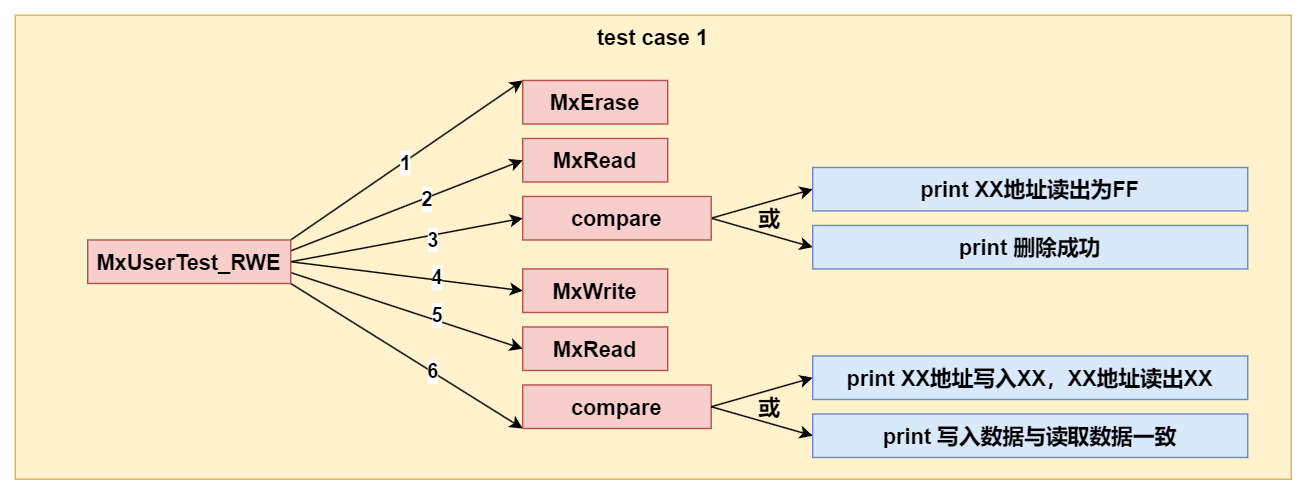

The diagram above was exported from draw.io. Its source (the exported page's mxGraphModel, read from the mxfile embedded in the PNG):
<mxGraphModel dx="1834" dy="836" grid="1" gridSize="10" guides="1" tooltips="1" connect="1" arrows="1" fold="1" page="0" pageScale="1" pageWidth="827" pageHeight="1169" math="0" shadow="0">
  <root>
    <mxCell id="0" />
    <mxCell id="1" parent="0" />
    <mxCell id="t4lTbnx6Mn0Wz-NhQw-Y-33" value="&lt;font style=&quot;font-size: 15px;&quot;&gt;&lt;b&gt;test case 1&lt;/b&gt;&lt;/font&gt;" style="rounded=0;whiteSpace=wrap;html=1;fillColor=#fff2cc;strokeColor=#d6b656;verticalAlign=top;" vertex="1" parent="1">
      <mxGeometry x="-260" y="285" width="880" height="320" as="geometry" />
    </mxCell>
    <mxCell id="t4lTbnx6Mn0Wz-NhQw-Y-1" value="MxRead" style="text;html=1;align=center;verticalAlign=middle;whiteSpace=wrap;rounded=0;strokeColor=#b85450;fillColor=#f8cecc;fontSize=15;fontStyle=1" vertex="1" parent="1">
      <mxGeometry x="90" y="370" width="100" height="30" as="geometry" />
    </mxCell>
    <mxCell id="t4lTbnx6Mn0Wz-NhQw-Y-3" value="MxErase" style="text;html=1;align=center;verticalAlign=middle;whiteSpace=wrap;rounded=0;strokeColor=#b85450;fillColor=#f8cecc;fontSize=15;fontStyle=1" vertex="1" parent="1">
      <mxGeometry x="90" y="330" width="100" height="30" as="geometry" />
    </mxCell>
    <mxCell id="t4lTbnx6Mn0Wz-NhQw-Y-39" style="rounded=0;orthogonalLoop=1;jettySize=auto;html=1;exitX=1;exitY=0.5;exitDx=0;exitDy=0;entryX=0;entryY=0.5;entryDx=0;entryDy=0;" edge="1" parent="1" source="t4lTbnx6Mn0Wz-NhQw-Y-7" target="t4lTbnx6Mn0Wz-NhQw-Y-37">
      <mxGeometry relative="1" as="geometry" />
    </mxCell>
    <mxCell id="t4lTbnx6Mn0Wz-NhQw-Y-40" style="rounded=0;orthogonalLoop=1;jettySize=auto;html=1;exitX=1;exitY=0.5;exitDx=0;exitDy=0;entryX=0;entryY=0.5;entryDx=0;entryDy=0;" edge="1" parent="1" source="t4lTbnx6Mn0Wz-NhQw-Y-7" target="t4lTbnx6Mn0Wz-NhQw-Y-38">
      <mxGeometry relative="1" as="geometry" />
    </mxCell>
    <mxCell id="t4lTbnx6Mn0Wz-NhQw-Y-7" value="compare" style="text;html=1;align=center;verticalAlign=middle;whiteSpace=wrap;rounded=0;strokeColor=#b85450;fillColor=#f8cecc;fontSize=15;fontStyle=1" vertex="1" parent="1">
      <mxGeometry x="90" y="410" width="130" height="30" as="geometry" />
    </mxCell>
    <mxCell id="t4lTbnx6Mn0Wz-NhQw-Y-21" style="rounded=0;orthogonalLoop=1;jettySize=auto;html=1;exitX=1;exitY=0;exitDx=0;exitDy=0;entryX=0;entryY=0;entryDx=0;entryDy=0;" edge="1" parent="1" source="t4lTbnx6Mn0Wz-NhQw-Y-9" target="t4lTbnx6Mn0Wz-NhQw-Y-3">
      <mxGeometry relative="1" as="geometry" />
    </mxCell>
    <mxCell id="t4lTbnx6Mn0Wz-NhQw-Y-27" value="1" style="edgeLabel;html=1;align=center;verticalAlign=middle;resizable=0;points=[];fontSize=14;fontStyle=1" vertex="1" connectable="0" parent="t4lTbnx6Mn0Wz-NhQw-Y-21">
      <mxGeometry x="-0.0286" y="-1" relative="1" as="geometry">
        <mxPoint y="-1" as="offset" />
      </mxGeometry>
    </mxCell>
    <mxCell id="t4lTbnx6Mn0Wz-NhQw-Y-22" style="rounded=0;orthogonalLoop=1;jettySize=auto;html=1;exitX=1;exitY=1;exitDx=0;exitDy=0;entryX=0;entryY=1;entryDx=0;entryDy=0;" edge="1" parent="1" source="t4lTbnx6Mn0Wz-NhQw-Y-9" target="t4lTbnx6Mn0Wz-NhQw-Y-20">
      <mxGeometry relative="1" as="geometry" />
    </mxCell>
    <mxCell id="t4lTbnx6Mn0Wz-NhQw-Y-32" value="6" style="edgeLabel;html=1;align=center;verticalAlign=middle;resizable=0;points=[];fontSize=14;fontStyle=1" vertex="1" connectable="0" parent="t4lTbnx6Mn0Wz-NhQw-Y-22">
      <mxGeometry x="0.2236" relative="1" as="geometry">
        <mxPoint as="offset" />
      </mxGeometry>
    </mxCell>
    <mxCell id="t4lTbnx6Mn0Wz-NhQw-Y-23" style="rounded=0;orthogonalLoop=1;jettySize=auto;html=1;exitX=1;exitY=0.25;exitDx=0;exitDy=0;entryX=0;entryY=0.5;entryDx=0;entryDy=0;" edge="1" parent="1" source="t4lTbnx6Mn0Wz-NhQw-Y-9" target="t4lTbnx6Mn0Wz-NhQw-Y-1">
      <mxGeometry relative="1" as="geometry" />
    </mxCell>
    <mxCell id="t4lTbnx6Mn0Wz-NhQw-Y-28" value="2" style="edgeLabel;html=1;align=center;verticalAlign=middle;resizable=0;points=[];fontSize=14;fontStyle=1" vertex="1" connectable="0" parent="t4lTbnx6Mn0Wz-NhQw-Y-23">
      <mxGeometry x="0.1632" relative="1" as="geometry">
        <mxPoint as="offset" />
      </mxGeometry>
    </mxCell>
    <mxCell id="t4lTbnx6Mn0Wz-NhQw-Y-24" style="rounded=0;orthogonalLoop=1;jettySize=auto;html=1;exitX=1;exitY=0.5;exitDx=0;exitDy=0;entryX=0;entryY=0.5;entryDx=0;entryDy=0;" edge="1" parent="1" source="t4lTbnx6Mn0Wz-NhQw-Y-9" target="t4lTbnx6Mn0Wz-NhQw-Y-7">
      <mxGeometry relative="1" as="geometry" />
    </mxCell>
    <mxCell id="t4lTbnx6Mn0Wz-NhQw-Y-29" value="3" style="edgeLabel;html=1;align=center;verticalAlign=middle;resizable=0;points=[];fontSize=14;fontStyle=1" vertex="1" connectable="0" parent="t4lTbnx6Mn0Wz-NhQw-Y-24">
      <mxGeometry x="0.2174" y="-3" relative="1" as="geometry">
        <mxPoint as="offset" />
      </mxGeometry>
    </mxCell>
    <mxCell id="t4lTbnx6Mn0Wz-NhQw-Y-25" style="rounded=0;orthogonalLoop=1;jettySize=auto;html=1;exitX=1;exitY=0.5;exitDx=0;exitDy=0;entryX=0;entryY=0.5;entryDx=0;entryDy=0;" edge="1" parent="1" source="t4lTbnx6Mn0Wz-NhQw-Y-9" target="t4lTbnx6Mn0Wz-NhQw-Y-18">
      <mxGeometry relative="1" as="geometry" />
    </mxCell>
    <mxCell id="t4lTbnx6Mn0Wz-NhQw-Y-30" value="4" style="edgeLabel;html=1;align=center;verticalAlign=middle;resizable=0;points=[];fontSize=14;fontStyle=1" vertex="1" connectable="0" parent="t4lTbnx6Mn0Wz-NhQw-Y-25">
      <mxGeometry x="0.2477" y="1" relative="1" as="geometry">
        <mxPoint y="-1" as="offset" />
      </mxGeometry>
    </mxCell>
    <mxCell id="t4lTbnx6Mn0Wz-NhQw-Y-26" style="rounded=0;orthogonalLoop=1;jettySize=auto;html=1;exitX=1;exitY=0.75;exitDx=0;exitDy=0;entryX=0;entryY=0.5;entryDx=0;entryDy=0;" edge="1" parent="1" source="t4lTbnx6Mn0Wz-NhQw-Y-9" target="t4lTbnx6Mn0Wz-NhQw-Y-19">
      <mxGeometry relative="1" as="geometry" />
    </mxCell>
    <mxCell id="t4lTbnx6Mn0Wz-NhQw-Y-31" value="5" style="edgeLabel;html=1;align=center;verticalAlign=middle;resizable=0;points=[];fontSize=14;fontStyle=1" vertex="1" connectable="0" parent="t4lTbnx6Mn0Wz-NhQw-Y-26">
      <mxGeometry x="0.234" y="4" relative="1" as="geometry">
        <mxPoint as="offset" />
      </mxGeometry>
    </mxCell>
    <mxCell id="t4lTbnx6Mn0Wz-NhQw-Y-9" value="MxUserTest_RWE" style="text;html=1;align=center;verticalAlign=middle;whiteSpace=wrap;rounded=0;strokeColor=#b85450;fillColor=#f8cecc;fontSize=15;fontStyle=1" vertex="1" parent="1">
      <mxGeometry x="-210" y="440" width="140" height="30" as="geometry" />
    </mxCell>
    <mxCell id="t4lTbnx6Mn0Wz-NhQw-Y-18" value="MxWrite" style="text;html=1;align=center;verticalAlign=middle;whiteSpace=wrap;rounded=0;strokeColor=#b85450;fillColor=#f8cecc;fontSize=15;fontStyle=1" vertex="1" parent="1">
      <mxGeometry x="90" y="460" width="100" height="30" as="geometry" />
    </mxCell>
    <mxCell id="t4lTbnx6Mn0Wz-NhQw-Y-19" value="MxRead" style="text;html=1;align=center;verticalAlign=middle;whiteSpace=wrap;rounded=0;strokeColor=#b85450;fillColor=#f8cecc;fontSize=15;fontStyle=1" vertex="1" parent="1">
      <mxGeometry x="90" y="500" width="100" height="30" as="geometry" />
    </mxCell>
    <mxCell id="t4lTbnx6Mn0Wz-NhQw-Y-20" value="compare" style="text;html=1;align=center;verticalAlign=middle;whiteSpace=wrap;rounded=0;strokeColor=#b85450;fillColor=#f8cecc;fontSize=15;fontStyle=1" vertex="1" parent="1">
      <mxGeometry x="90" y="540" width="130" height="30" as="geometry" />
    </mxCell>
    <mxCell id="t4lTbnx6Mn0Wz-NhQw-Y-37" value="print XX地址读出为FF" style="text;html=1;align=center;verticalAlign=middle;whiteSpace=wrap;rounded=0;strokeColor=#6c8ebf;fillColor=#dae8fc;fontSize=15;fontStyle=1" vertex="1" parent="1">
      <mxGeometry x="290" y="390" width="300" height="30" as="geometry" />
    </mxCell>
    <mxCell id="t4lTbnx6Mn0Wz-NhQw-Y-38" value="print 删除成功" style="text;html=1;align=center;verticalAlign=middle;whiteSpace=wrap;rounded=0;strokeColor=#6c8ebf;fillColor=#dae8fc;fontSize=15;fontStyle=1" vertex="1" parent="1">
      <mxGeometry x="290" y="430" width="300" height="30" as="geometry" />
    </mxCell>
    <mxCell id="t4lTbnx6Mn0Wz-NhQw-Y-41" value="&lt;font style=&quot;font-size: 15px;&quot;&gt;&lt;b&gt;或&lt;/b&gt;&lt;/font&gt;" style="text;html=1;align=center;verticalAlign=middle;resizable=0;points=[];autosize=1;strokeColor=none;fillColor=none;" vertex="1" parent="1">
      <mxGeometry x="240" y="410" width="40" height="30" as="geometry" />
    </mxCell>
    <mxCell id="t4lTbnx6Mn0Wz-NhQw-Y-42" style="rounded=0;orthogonalLoop=1;jettySize=auto;html=1;exitX=1;exitY=0.5;exitDx=0;exitDy=0;entryX=0;entryY=0.5;entryDx=0;entryDy=0;" edge="1" parent="1" target="t4lTbnx6Mn0Wz-NhQw-Y-44">
      <mxGeometry relative="1" as="geometry">
        <mxPoint x="220" y="555" as="sourcePoint" />
      </mxGeometry>
    </mxCell>
    <mxCell id="t4lTbnx6Mn0Wz-NhQw-Y-43" style="rounded=0;orthogonalLoop=1;jettySize=auto;html=1;exitX=1;exitY=0.5;exitDx=0;exitDy=0;entryX=0;entryY=0.5;entryDx=0;entryDy=0;" edge="1" parent="1" target="t4lTbnx6Mn0Wz-NhQw-Y-45">
      <mxGeometry relative="1" as="geometry">
        <mxPoint x="220" y="555" as="sourcePoint" />
      </mxGeometry>
    </mxCell>
    <mxCell id="t4lTbnx6Mn0Wz-NhQw-Y-44" value="print XX地址写入XX，XX地址读出XX" style="text;html=1;align=center;verticalAlign=middle;whiteSpace=wrap;rounded=0;strokeColor=#6c8ebf;fillColor=#dae8fc;fontSize=15;fontStyle=1" vertex="1" parent="1">
      <mxGeometry x="290" y="520" width="300" height="30" as="geometry" />
    </mxCell>
    <mxCell id="t4lTbnx6Mn0Wz-NhQw-Y-45" value="print 写入数据与读取数据一致" style="text;html=1;align=center;verticalAlign=middle;whiteSpace=wrap;rounded=0;strokeColor=#6c8ebf;fillColor=#dae8fc;fontSize=15;fontStyle=1" vertex="1" parent="1">
      <mxGeometry x="290" y="560" width="300" height="30" as="geometry" />
    </mxCell>
    <mxCell id="t4lTbnx6Mn0Wz-NhQw-Y-46" value="&lt;font style=&quot;font-size: 15px;&quot;&gt;&lt;b&gt;或&lt;/b&gt;&lt;/font&gt;" style="text;html=1;align=center;verticalAlign=middle;resizable=0;points=[];autosize=1;strokeColor=none;fillColor=none;" vertex="1" parent="1">
      <mxGeometry x="240" y="540" width="40" height="30" as="geometry" />
    </mxCell>
  </root>
</mxGraphModel>